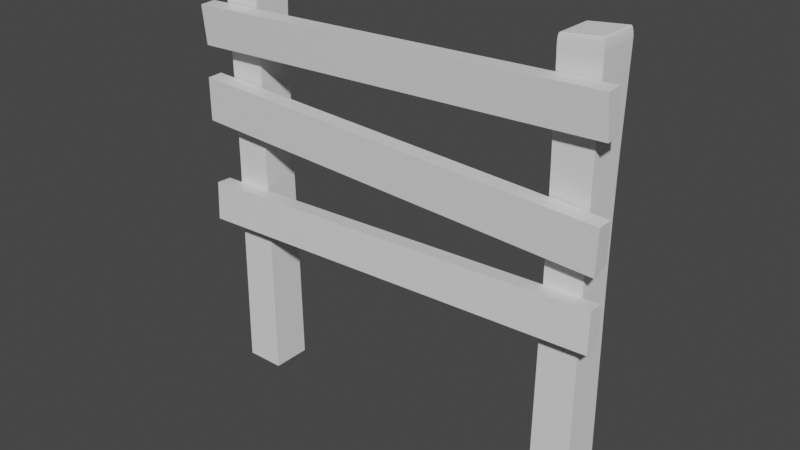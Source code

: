 # Source: wooden-fence.blend  (saved by Blender 3.3.6; exported with 4.5.12 LTS)
import bpy
from mathutils import Matrix  # noqa: F401  (used for matrix-valued properties, if any)

bpy.ops.wm.read_factory_settings(use_empty=True)
scene = bpy.context.scene
scene.name = 'Scene'

# ---- collections
col_export = bpy.data.collections.new('Export'); scene.collection.children.link(col_export)

# ---- materials (node trees are filled in below, after node groups)
mat_material = bpy.data.materials.new('Material')
mat_material.alpha_threshold = 0.0
mat_material.use_transparent_shadow = False
mat_material.line_color = (0.0, 0.0, 0.0, 1.0)

# ---- material node trees
mat_material.use_nodes = True; mat_material.node_tree.nodes.clear()
_N = mat_material.node_tree.nodes; _L = mat_material.node_tree.links
n0 = _N.new('ShaderNodeOutputMaterial'); n0.name = 'Material Output'; n0.location = (300, 300)
n1 = _N.new('ShaderNodeBsdfPrincipled'); n1.name = 'Principled BSDF'; n1.location = (10, 300)
n1.distribution = 'GGX'
n1.subsurface_method = 'RANDOM_WALK_SKIN'
n1.inputs[2].default_value = 0.4
n1.inputs[3].default_value = 1.45
n1.inputs[27].default_value = (0.0, 0.0, 0.0, 1.0)
n1.inputs[28].default_value = 1.0
_L.new(n1.outputs[0], n0.inputs[0])
n0.is_active_output = True

# ---- world
world_world = bpy.data.worlds.new('World'); scene.world = world_world
world_world.use_nodes = True; world_world.node_tree.nodes.clear()
_N = world_world.node_tree.nodes; _L = world_world.node_tree.links
n0 = _N.new('ShaderNodeOutputWorld'); n0.name = 'World Output'; n0.location = (300, 300)
n1 = _N.new('ShaderNodeBackground'); n1.name = 'Background'; n1.location = (10, 300)
n1.inputs[0].default_value = (0.05088, 0.05088, 0.05088, 1.0)
_L.new(n1.outputs[0], n0.inputs[0])
n0.is_active_output = True
world_world.color = (0.05088, 0.05088, 0.05088)
world_world.use_sun_shadow = False
world_world.sun_shadow_jitter_overblur = 0.0

# ---- meshes
me_cube = bpy.data.meshes.new('Cube')
me_cube.from_pydata([(-1.1, 0.04316, 0.3027), (-1.09, 0.03525, 0.5303), (-1.1, -0.03655, 0.3004), (-1.09, -0.04446, 0.528), (1.092, 0.04446, 0.2186), (1.099, 0.03655, 0.4218), (1.089, -0.03525, 0.1919), (1.099, -0.04316, 0.4195), (1.091, 0.03123, 0.9667), (1.097, 0.04573, 0.7657), (1.091, -0.0484, 0.9631), (1.097, -0.03391, 0.7622), (-1.099, 0.03391, 0.8916), (-1.094, 0.0484, 0.6906), (-1.099, -0.04573, 0.888), (-1.094, -0.03123, 0.6871), (1.088, 0.04573, 0.03824), (1.094, -0.0484, -0.1574), (1.088, -0.03391, 0.04174), (-1.096, 0.03391, -0.2427), (-1.102, 0.0484, -0.04356), (-1.096, -0.04573, -0.2392), (-1.102, -0.03123, -0.04006), (1.095, 0.03123, -0.1609)], [], [(0, 4, 6, 2), (3, 2, 6, 7), (7, 6, 4, 5), (5, 1, 3, 7), (1, 0, 2, 3), (5, 4, 0, 1), (8, 12, 14, 10), (11, 10, 14, 15), (15, 14, 12, 13), (13, 9, 11, 15), (9, 8, 10, 11), (13, 12, 8, 9), (22, 18, 16, 20), (19, 20, 16, 23), (23, 16, 18, 17), (17, 21, 19, 23), (21, 22, 20, 19), (17, 18, 22, 21)])
_uv = me_cube.uv_layers.new(name='UVMap')
_uv.uv.foreach_set('vector', [0.625, 0.5, 0.875, 0.5, 0.875, 0.75, 0.625, 0.75, 0.375, 0.75, 0.625, 0.75, 0.625, 1.0, 0.375, 1.0, 0.375, 0.0, 0.625, 0.0, 0.625, 0.25, 0.375, 0.25, 0.125, 0.5, 0.375, 0.5, 0.375, 0.75, 0.125, 0.75, 0.375, 0.5, 0.625, 0.5, 0.625, 0.75, 0.375, 0.75, 0.375, 0.25, 0.625, 0.25, 0.625, 0.5, 0.375, 0.5, 0.625, 0.5, 0.875, 0.5, 0.875, 0.75, 0.625, 0.75, 0.375, 0.75, 0.625, 0.75, 0.625, 1.0, 0.375, 1.0, 0.375, 0.0, 0.625, 0.0, 0.625, 0.25, 0.375, 0.25, 0.125, 0.5, 0.375, 0.5, 0.375, 0.75, 0.125, 0.75, 0.375, 0.5, 0.625, 0.5, 0.625, 0.75, 0.375, 0.75, 0.375, 0.25, 0.625, 0.25, 0.625, 0.5, 0.375, 0.5, 0.625, 0.5, 0.875, 0.5, 0.875, 0.75, 0.625, 0.75, 0.375, 0.75, 0.625, 0.75, 0.625, 1.0, 0.375, 1.0, 0.375, 0.0, 0.625, 0.0, 0.625, 0.25, 0.375, 0.25, 0.125, 0.5, 0.375, 0.5, 0.375, 0.75, 0.125, 0.75, 0.375, 0.5, 0.625, 0.5, 0.625, 0.75, 0.375, 0.75, 0.375, 0.25, 0.625, 0.25, 0.625, 0.5, 0.375, 0.5])
me_cube.materials.append(mat_material)
me_cube.use_remesh_preserve_volume = False
me_cube.use_remesh_preserve_attributes = False
me_cube.use_mirror_vertex_groups = False
me_cube.update()
me_cube_001 = bpy.data.meshes.new('Cube.001')
me_cube_001.from_pydata([(-1.539, -2.092, -1.755), (-1.539, 0.9861, -1.755), (1.539, -2.092, -1.755), (1.539, 0.9861, -1.755), (-1.417, -1.989, 2.89), (-1.557, -2.092, 2.789), (-1.459, -2.029, 2.883), (-1.501, -2.062, 2.861), (-1.535, -2.084, 2.828), (-1.417, 0.8831, 2.89), (-1.557, 0.9861, 2.789), (-1.459, 0.9225, 2.883), (-1.501, 0.9559, 2.861), (-1.535, 0.9783, 2.828), (1.447, -1.989, 2.846), (1.512, -2.092, 2.742), (1.483, -2.029, 2.838), (1.509, -2.062, 2.815), (1.519, -2.084, 2.781), (1.447, 0.8831, 2.846), (1.512, 0.9861, 2.742), (1.483, 0.9225, 2.838), (1.509, 0.9559, 2.815), (1.519, 0.9783, 2.781), (1.456, -2.015, 0.0196), (1.442, -2.015, 1.903), (1.439, -2.0, 0.2215), (1.426, -1.989, 0.4518), (1.417, -1.982, 0.7017), (1.413, -1.979, 0.9615), (1.413, -1.982, 1.221), (1.418, -1.989, 1.471), (1.428, -2.0, 1.701), (-1.475, -2.014, 1.925), (-1.465, -2.014, 0.04177), (-1.459, -1.999, 1.723), (-1.447, -1.988, 1.493), (-1.438, -1.981, 1.243), (-1.435, -1.979, 0.9832), (-1.436, -1.981, 0.7234), (-1.441, -1.988, 0.4736), (-1.451, -1.999, 0.2435), (-1.465, 0.9079, 0.04177), (-1.475, 0.9079, 1.925), (-1.451, 0.8929, 0.2435), (-1.441, 0.8817, 0.4736), (-1.436, 0.8749, 0.7234), (-1.435, 0.8726, 0.9832), (-1.438, 0.8749, 1.243), (-1.447, 0.8817, 1.493), (-1.459, 0.8929, 1.723), (1.442, 0.909, 1.903), (1.456, 0.909, 0.0196), (1.428, 0.8938, 1.701), (1.418, 0.8825, 1.471), (1.413, 0.8756, 1.221), (1.413, 0.8732, 0.9615), (1.417, 0.8756, 0.7017), (1.426, 0.8825, 0.4518), (1.439, 0.8938, 0.2215)], [], [(19, 9, 4, 14), (0, 34, 42, 1), (1, 42, 52, 3), (1, 3, 2, 0), (4, 9, 11, 6), (6, 11, 12, 7), (7, 12, 13, 8), (8, 13, 10, 5), (9, 19, 21, 11), (11, 21, 22, 12), (12, 22, 23, 13), (13, 23, 20, 10), (19, 14, 16, 21), (21, 16, 17, 22), (22, 17, 18, 23), (23, 18, 15, 20), (14, 4, 6, 16), (16, 6, 7, 17), (17, 7, 8, 18), (18, 8, 5, 15), (3, 52, 24, 2), (51, 20, 15, 25), (43, 10, 20, 51), (33, 5, 10, 43), (2, 24, 34, 0), (25, 33, 35, 32), (32, 35, 36, 31), (31, 36, 37, 30), (30, 37, 38, 29), (29, 38, 39, 28), (28, 39, 40, 27), (27, 40, 41, 26), (26, 41, 34, 24), (43, 51, 53, 50), (50, 53, 54, 49), (49, 54, 55, 48), (48, 55, 56, 47), (47, 56, 57, 46), (46, 57, 58, 45), (45, 58, 59, 44), (44, 59, 52, 42), (33, 43, 50, 35), (35, 50, 49, 36), (36, 49, 48, 37), (37, 48, 47, 38), (38, 47, 46, 39), (39, 46, 45, 40), (40, 45, 44, 41), (41, 44, 42, 34), (51, 25, 32, 53), (53, 32, 31, 54), (54, 31, 30, 55), (55, 30, 29, 56), (56, 29, 28, 57), (57, 28, 27, 58), (58, 27, 26, 59), (59, 26, 24, 52), (25, 15, 5, 33)])
_uv = me_cube_001.uv_layers.new(name='UVMap')
_uv.uv.foreach_set('vector', [0.6334, 0.5084, 0.8666, 0.5084, 0.8666, 0.7416, 0.6334, 0.7416, 0.375, 0.0, 0.433, 0.006352, 0.433, 0.2436, 0.375, 0.25, 0.375, 0.25, 0.433, 0.2436, 0.4324, 0.5063, 0.375, 0.5, 0.125, 0.5, 0.375, 0.5, 0.375, 0.75, 0.125, 0.75, 0.8666, 0.7416, 0.8666, 0.5084, 0.8698, 0.5052, 0.8698, 0.7448, 0.8698, 0.7448, 0.8698, 0.5052, 0.875, 0.5025, 0.875, 0.7475, 0.625, 0.002451, 0.625, 0.2475, 0.6207, 0.2494, 0.6207, 0.0006371, 0.6207, 0.0006371, 0.6207, 0.2494, 0.618, 0.25, 0.618, 0.0, 0.8666, 0.5084, 0.6334, 0.5084, 0.6302, 0.5052, 0.8698, 0.5052, 0.8698, 0.5052, 0.6302, 0.5052, 0.6275, 0.5, 0.8725, 0.5, 0.625, 0.2525, 0.625, 0.4975, 0.6207, 0.4994, 0.6207, 0.2506, 0.6207, 0.2506, 0.6207, 0.4994, 0.618, 0.5, 0.618, 0.25, 0.6334, 0.5084, 0.6334, 0.7416, 0.6302, 0.7448, 0.6302, 0.5052, 0.6302, 0.5052, 0.6302, 0.7448, 0.625, 0.7475, 0.625, 0.5025, 0.625, 0.5025, 0.625, 0.7475, 0.6207, 0.7494, 0.6207, 0.5006, 0.6207, 0.5006, 0.6207, 0.7494, 0.618, 0.75, 0.618, 0.5, 0.6334, 0.7416, 0.8666, 0.7416, 0.8698, 0.7448, 0.6302, 0.7448, 0.6302, 0.7448, 0.8698, 0.7448, 0.8725, 0.75, 0.6275, 0.75, 0.625, 0.7525, 0.625, 0.9975, 0.6207, 0.9994, 0.6207, 0.7506, 0.6207, 0.7506, 0.6207, 0.9994, 0.618, 1.0, 0.618, 0.75, 0.375, 0.5, 0.4324, 0.5063, 0.4324, 0.7437, 0.375, 0.75, 0.5608, 0.5063, 0.618, 0.5, 0.618, 0.75, 0.5608, 0.7437, 0.5599, 0.2436, 0.618, 0.25, 0.618, 0.5, 0.5608, 0.5063, 0.5599, 0.006351, 0.618, 0.0, 0.618, 0.25, 0.5599, 0.2436, 0.375, 0.75, 0.4324, 0.7437, 0.4331, 0.9936, 0.375, 1.0, 0.5608, 0.7437, 0.5599, 0.9936, 0.5463, 0.9924, 0.5471, 0.7422, 0.5471, 0.7422, 0.5463, 0.9924, 0.5309, 0.9916, 0.5315, 0.7405, 0.5315, 0.7405, 0.5309, 0.9916, 0.5142, 0.9911, 0.5145, 0.7386, 0.5145, 0.7386, 0.5142, 0.9911, 0.4965, 0.9867, 0.4967, 0.7367, 0.4967, 0.7367, 0.4965, 0.9867, 0.4788, 0.9911, 0.4787, 0.7386, 0.4787, 0.7386, 0.4788, 0.9911, 0.4621, 0.9916, 0.4618, 0.7405, 0.4618, 0.7405, 0.4621, 0.9916, 0.4467, 0.9924, 0.4461, 0.7422, 0.4461, 0.7422, 0.4467, 0.9924, 0.4331, 0.9936, 0.4324, 0.7437, 0.5599, 0.2436, 0.5608, 0.5063, 0.5471, 0.5078, 0.5463, 0.2422, 0.5463, 0.2422, 0.5471, 0.5078, 0.5315, 0.5095, 0.5308, 0.2404, 0.5308, 0.2404, 0.5315, 0.5095, 0.5145, 0.5115, 0.5141, 0.2385, 0.5141, 0.2385, 0.5145, 0.5115, 0.4967, 0.5133, 0.4964, 0.2367, 0.4964, 0.2367, 0.4967, 0.5133, 0.4787, 0.5115, 0.4787, 0.2385, 0.4787, 0.2385, 0.4787, 0.5115, 0.4618, 0.5095, 0.462, 0.2404, 0.462, 0.2404, 0.4618, 0.5095, 0.4461, 0.5078, 0.4466, 0.2421, 0.4466, 0.2421, 0.4461, 0.5078, 0.4324, 0.5063, 0.433, 0.2436, 0.5599, 0.006351, 0.5599, 0.2436, 0.5463, 0.2422, 0.5463, 0.00757, 0.5463, 0.00757, 0.5463, 0.2422, 0.5308, 0.2404, 0.5308, 0.008476, 0.5308, 0.008476, 0.5308, 0.2404, 0.5141, 0.2385, 0.5141, 0.009034, 0.5141, 0.009034, 0.5141, 0.2385, 0.4964, 0.2367, 0.4964, 0.01328, 0.4964, 0.01328, 0.4964, 0.2367, 0.4787, 0.2385, 0.4787, 0.009034, 0.4787, 0.009034, 0.4787, 0.2385, 0.462, 0.2404, 0.462, 0.008477, 0.462, 0.008477, 0.462, 0.2404, 0.4466, 0.2421, 0.4466, 0.007571, 0.4466, 0.007571, 0.4466, 0.2421, 0.433, 0.2436, 0.433, 0.006352, 0.5608, 0.5063, 0.5608, 0.7437, 0.5471, 0.7422, 0.5471, 0.5078, 0.5471, 0.5078, 0.5471, 0.7422, 0.5315, 0.7405, 0.5315, 0.5095, 0.5315, 0.5095, 0.5315, 0.7405, 0.5145, 0.7386, 0.5145, 0.5115, 0.5145, 0.5115, 0.5145, 0.7386, 0.4967, 0.7367, 0.4967, 0.5133, 0.4967, 0.5133, 0.4967, 0.7367, 0.4787, 0.7386, 0.4787, 0.5115, 0.4787, 0.5115, 0.4787, 0.7386, 0.4618, 0.7405, 0.4618, 0.5095, 0.4618, 0.5095, 0.4618, 0.7405, 0.4461, 0.7422, 0.4461, 0.5078, 0.4461, 0.5078, 0.4461, 0.7422, 0.4324, 0.7437, 0.4324, 0.5063, 0.5608, 0.7437, 0.618, 0.75, 0.618, 1.0, 0.5599, 0.9936])
me_cube_001.update()
me_cube_002 = bpy.data.meshes.new('Cube.002')
me_cube_002.from_pydata([(-1.539, -2.092, -1.772), (-1.539, 0.9861, -1.772), (1.539, -2.092, -1.772), (1.539, 0.9861, -1.772), (-1.417, -1.989, 2.89), (-1.557, -2.092, 2.789), (-1.459, -2.029, 2.883), (-1.501, -2.062, 2.861), (-1.535, -2.084, 2.828), (-1.417, 0.8831, 2.89), (-1.557, 0.9861, 2.789), (-1.459, 0.9225, 2.883), (-1.501, 0.9559, 2.861), (-1.535, 0.9783, 2.828), (1.447, -1.989, 2.846), (1.512, -2.092, 2.742), (1.483, -2.029, 2.838), (1.509, -2.062, 2.815), (1.519, -2.084, 2.781), (1.447, 0.8831, 2.846), (1.512, 0.9861, 2.742), (1.483, 0.9225, 2.838), (1.509, 0.9559, 2.815), (1.519, 0.9783, 2.781), (1.456, -2.015, 0.0196), (1.442, -2.015, 1.903), (1.439, -2.0, 0.2215), (1.426, -1.989, 0.4518), (1.417, -1.982, 0.7017), (1.413, -1.979, 0.9615), (1.413, -1.982, 1.221), (1.418, -1.989, 1.471), (1.428, -2.0, 1.701), (-1.475, -2.014, 1.925), (-1.465, -2.014, 0.04177), (-1.459, -1.999, 1.723), (-1.447, -1.988, 1.493), (-1.438, -1.981, 1.243), (-1.435, -1.979, 0.9832), (-1.436, -1.981, 0.7234), (-1.441, -1.988, 0.4736), (-1.451, -1.999, 0.2435), (-1.465, 0.9079, 0.04177), (-1.475, 0.9079, 1.925), (-1.451, 0.8929, 0.2435), (-1.441, 0.8817, 0.4736), (-1.436, 0.8749, 0.7234), (-1.435, 0.8726, 0.9832), (-1.438, 0.8749, 1.243), (-1.447, 0.8817, 1.493), (-1.459, 0.8929, 1.723), (1.442, 0.909, 1.903), (1.456, 0.909, 0.0196), (1.428, 0.8938, 1.701), (1.418, 0.8825, 1.471), (1.413, 0.8756, 1.221), (1.413, 0.8732, 0.9615), (1.417, 0.8756, 0.7017), (1.426, 0.8825, 0.4518), (1.439, 0.8938, 0.2215)], [], [(19, 9, 4, 14), (0, 34, 42, 1), (1, 42, 52, 3), (1, 3, 2, 0), (4, 9, 11, 6), (6, 11, 12, 7), (7, 12, 13, 8), (8, 13, 10, 5), (9, 19, 21, 11), (11, 21, 22, 12), (12, 22, 23, 13), (13, 23, 20, 10), (19, 14, 16, 21), (21, 16, 17, 22), (22, 17, 18, 23), (23, 18, 15, 20), (14, 4, 6, 16), (16, 6, 7, 17), (17, 7, 8, 18), (18, 8, 5, 15), (3, 52, 24, 2), (51, 20, 15, 25), (43, 10, 20, 51), (33, 5, 10, 43), (2, 24, 34, 0), (25, 33, 35, 32), (32, 35, 36, 31), (31, 36, 37, 30), (30, 37, 38, 29), (29, 38, 39, 28), (28, 39, 40, 27), (27, 40, 41, 26), (26, 41, 34, 24), (43, 51, 53, 50), (50, 53, 54, 49), (49, 54, 55, 48), (48, 55, 56, 47), (47, 56, 57, 46), (46, 57, 58, 45), (45, 58, 59, 44), (44, 59, 52, 42), (33, 43, 50, 35), (35, 50, 49, 36), (36, 49, 48, 37), (37, 48, 47, 38), (38, 47, 46, 39), (39, 46, 45, 40), (40, 45, 44, 41), (41, 44, 42, 34), (51, 25, 32, 53), (53, 32, 31, 54), (54, 31, 30, 55), (55, 30, 29, 56), (56, 29, 28, 57), (57, 28, 27, 58), (58, 27, 26, 59), (59, 26, 24, 52), (25, 15, 5, 33)])
_uv = me_cube_002.uv_layers.new(name='UVMap')
_uv.uv.foreach_set('vector', [0.6334, 0.5084, 0.8666, 0.5084, 0.8666, 0.7416, 0.6334, 0.7416, 0.375, 0.0, 0.433, 0.006352, 0.433, 0.2436, 0.375, 0.25, 0.375, 0.25, 0.433, 0.2436, 0.4324, 0.5063, 0.375, 0.5, 0.125, 0.5, 0.375, 0.5, 0.375, 0.75, 0.125, 0.75, 0.8666, 0.7416, 0.8666, 0.5084, 0.8698, 0.5052, 0.8698, 0.7448, 0.8698, 0.7448, 0.8698, 0.5052, 0.875, 0.5025, 0.875, 0.7475, 0.625, 0.002451, 0.625, 0.2475, 0.6207, 0.2494, 0.6207, 0.0006371, 0.6207, 0.0006371, 0.6207, 0.2494, 0.618, 0.25, 0.618, 0.0, 0.8666, 0.5084, 0.6334, 0.5084, 0.6302, 0.5052, 0.8698, 0.5052, 0.8698, 0.5052, 0.6302, 0.5052, 0.6275, 0.5, 0.8725, 0.5, 0.625, 0.2525, 0.625, 0.4975, 0.6207, 0.4994, 0.6207, 0.2506, 0.6207, 0.2506, 0.6207, 0.4994, 0.618, 0.5, 0.618, 0.25, 0.6334, 0.5084, 0.6334, 0.7416, 0.6302, 0.7448, 0.6302, 0.5052, 0.6302, 0.5052, 0.6302, 0.7448, 0.625, 0.7475, 0.625, 0.5025, 0.625, 0.5025, 0.625, 0.7475, 0.6207, 0.7494, 0.6207, 0.5006, 0.6207, 0.5006, 0.6207, 0.7494, 0.618, 0.75, 0.618, 0.5, 0.6334, 0.7416, 0.8666, 0.7416, 0.8698, 0.7448, 0.6302, 0.7448, 0.6302, 0.7448, 0.8698, 0.7448, 0.8725, 0.75, 0.6275, 0.75, 0.625, 0.7525, 0.625, 0.9975, 0.6207, 0.9994, 0.6207, 0.7506, 0.6207, 0.7506, 0.6207, 0.9994, 0.618, 1.0, 0.618, 0.75, 0.375, 0.5, 0.4324, 0.5063, 0.4324, 0.7437, 0.375, 0.75, 0.5608, 0.5063, 0.618, 0.5, 0.618, 0.75, 0.5608, 0.7437, 0.5599, 0.2436, 0.618, 0.25, 0.618, 0.5, 0.5608, 0.5063, 0.5599, 0.006351, 0.618, 0.0, 0.618, 0.25, 0.5599, 0.2436, 0.375, 0.75, 0.4324, 0.7437, 0.4331, 0.9936, 0.375, 1.0, 0.5608, 0.7437, 0.5599, 0.9936, 0.5463, 0.9924, 0.5471, 0.7422, 0.5471, 0.7422, 0.5463, 0.9924, 0.5309, 0.9916, 0.5315, 0.7405, 0.5315, 0.7405, 0.5309, 0.9916, 0.5142, 0.9911, 0.5145, 0.7386, 0.5145, 0.7386, 0.5142, 0.9911, 0.4965, 0.9867, 0.4967, 0.7367, 0.4967, 0.7367, 0.4965, 0.9867, 0.4788, 0.9911, 0.4787, 0.7386, 0.4787, 0.7386, 0.4788, 0.9911, 0.4621, 0.9916, 0.4618, 0.7405, 0.4618, 0.7405, 0.4621, 0.9916, 0.4467, 0.9924, 0.4461, 0.7422, 0.4461, 0.7422, 0.4467, 0.9924, 0.4331, 0.9936, 0.4324, 0.7437, 0.5599, 0.2436, 0.5608, 0.5063, 0.5471, 0.5078, 0.5463, 0.2422, 0.5463, 0.2422, 0.5471, 0.5078, 0.5315, 0.5095, 0.5308, 0.2404, 0.5308, 0.2404, 0.5315, 0.5095, 0.5145, 0.5115, 0.5141, 0.2385, 0.5141, 0.2385, 0.5145, 0.5115, 0.4967, 0.5133, 0.4964, 0.2367, 0.4964, 0.2367, 0.4967, 0.5133, 0.4787, 0.5115, 0.4787, 0.2385, 0.4787, 0.2385, 0.4787, 0.5115, 0.4618, 0.5095, 0.462, 0.2404, 0.462, 0.2404, 0.4618, 0.5095, 0.4461, 0.5078, 0.4466, 0.2421, 0.4466, 0.2421, 0.4461, 0.5078, 0.4324, 0.5063, 0.433, 0.2436, 0.5599, 0.006351, 0.5599, 0.2436, 0.5463, 0.2422, 0.5463, 0.00757, 0.5463, 0.00757, 0.5463, 0.2422, 0.5308, 0.2404, 0.5308, 0.008476, 0.5308, 0.008476, 0.5308, 0.2404, 0.5141, 0.2385, 0.5141, 0.009034, 0.5141, 0.009034, 0.5141, 0.2385, 0.4964, 0.2367, 0.4964, 0.01328, 0.4964, 0.01328, 0.4964, 0.2367, 0.4787, 0.2385, 0.4787, 0.009034, 0.4787, 0.009034, 0.4787, 0.2385, 0.462, 0.2404, 0.462, 0.008477, 0.462, 0.008477, 0.462, 0.2404, 0.4466, 0.2421, 0.4466, 0.007571, 0.4466, 0.007571, 0.4466, 0.2421, 0.433, 0.2436, 0.433, 0.006352, 0.5608, 0.5063, 0.5608, 0.7437, 0.5471, 0.7422, 0.5471, 0.5078, 0.5471, 0.5078, 0.5471, 0.7422, 0.5315, 0.7405, 0.5315, 0.5095, 0.5315, 0.5095, 0.5315, 0.7405, 0.5145, 0.7386, 0.5145, 0.5115, 0.5145, 0.5115, 0.5145, 0.7386, 0.4967, 0.7367, 0.4967, 0.5133, 0.4967, 0.5133, 0.4967, 0.7367, 0.4787, 0.7386, 0.4787, 0.5115, 0.4787, 0.5115, 0.4787, 0.7386, 0.4618, 0.7405, 0.4618, 0.5095, 0.4618, 0.5095, 0.4618, 0.7405, 0.4461, 0.7422, 0.4461, 0.5078, 0.4461, 0.5078, 0.4461, 0.7422, 0.4324, 0.7437, 0.4324, 0.5063, 0.5608, 0.7437, 0.618, 0.75, 0.618, 1.0, 0.5599, 0.9936])
me_cube_002.update()

# ---- objects
ob_fence = bpy.data.objects.new('Fence', me_cube)
ob_post = bpy.data.objects.new('Post', me_cube_001)
ob_post_001 = bpy.data.objects.new('Post.001', me_cube_002)

# ---- transforms, parenting, visibility, modifiers, constraints
ob_fence.location = (0.0, 0.0, 0.7707)
ob_fence.rotation_euler = (6.086e-13, -0.003011, -4.046e-10)
ob_fence.lock_rotations_4d = False
ob_fence.empty_display_type = 'ARROWS'
ob_fence.lineart.crease_threshold = 0.0
ob_post.location = (-0.914, 0.1792, 0.5248)
ob_post.scale = (0.06611, 0.06611, 0.4758)
ob_post_001.location = (0.9047, 0.1041, 0.5248)
ob_post_001.rotation_euler = (0.0, -0.0, -3.154)
ob_post_001.scale = (0.06611, 0.06611, 0.4758)

# ---- collection membership
col_export.objects.link(ob_fence)
col_export.objects.link(ob_post)
col_export.objects.link(ob_post_001)

# ---- scene / render settings (as saved in the file)
scene.frame_start = 1; scene.frame_end = 250; scene.frame_set(1)
scene.render.engine = 'BLENDER_EEVEE_NEXT'
scene.cycles.sampling_pattern = 'TABULATED_SOBOL'
scene.cycles.use_light_tree = False
scene.view_settings.view_transform = 'Filmic'
bpy.context.view_layer.update()

# ---- added for rendering (the .blend has no active camera and no usable light): camera, sun
cam_auto = bpy.data.cameras.new('AutoCamera')
cam_auto.lens = 50.0
cam_auto.sensor_width = 36.0
cam_auto.clip_end = 1000.0
ob_auto_camera = bpy.data.objects.new('AutoCamera', cam_auto)
scene.collection.objects.link(ob_auto_camera)
ob_auto_camera.location = (2.90342, -3.38943, 3.11572)
ob_auto_camera.rotation_euler = (1.09748, -7.21219e-08, 0.694738)
scene.camera = ob_auto_camera
light_auto_sun = bpy.data.lights.new('AutoSun', 'SUN')
light_auto_sun.energy = 3.0
light_auto_sun.angle = 0.0523599
ob_auto_sun = bpy.data.objects.new('AutoSun', light_auto_sun)
scene.collection.objects.link(ob_auto_sun)
ob_auto_sun.rotation_euler = (0.872665, 0.174533, 0.523599)
bpy.context.view_layer.update()
